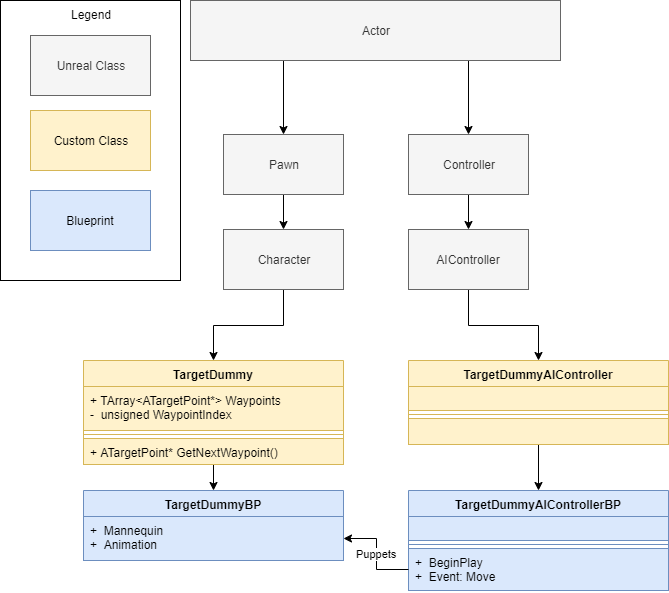

The diagram above was exported from draw.io. Its source (the exported page's mxGraphModel, read from the mxfile embedded in the PNG):
<mxGraphModel dx="1072" dy="832" grid="1" gridSize="10" guides="1" tooltips="1" connect="1" arrows="1" fold="1" page="1" pageScale="1" pageWidth="850" pageHeight="1100" math="0" shadow="0">
  <root>
    <mxCell id="0" />
    <mxCell id="1" parent="0" />
    <mxCell id="q5_8uZgwG9pdgvjlIPA5-16" style="edgeStyle=orthogonalEdgeStyle;rounded=0;orthogonalLoop=1;jettySize=auto;html=1;exitX=0.5;exitY=1;exitDx=0;exitDy=0;entryX=0.5;entryY=0;entryDx=0;entryDy=0;" edge="1" parent="1" source="q5_8uZgwG9pdgvjlIPA5-4" target="q5_8uZgwG9pdgvjlIPA5-24">
      <mxGeometry relative="1" as="geometry">
        <mxPoint x="110" y="350" as="targetPoint" />
      </mxGeometry>
    </mxCell>
    <mxCell id="q5_8uZgwG9pdgvjlIPA5-4" value="Character" style="rounded=0;whiteSpace=wrap;html=1;fillColor=#f5f5f5;strokeColor=#666666;fontColor=#333333;" vertex="1" parent="1">
      <mxGeometry x="233" y="249" width="120" height="60" as="geometry" />
    </mxCell>
    <mxCell id="q5_8uZgwG9pdgvjlIPA5-20" style="edgeStyle=orthogonalEdgeStyle;rounded=0;orthogonalLoop=1;jettySize=auto;html=1;exitX=0.5;exitY=1;exitDx=0;exitDy=0;entryX=0.5;entryY=0;entryDx=0;entryDy=0;" edge="1" parent="1" source="q5_8uZgwG9pdgvjlIPA5-5" target="q5_8uZgwG9pdgvjlIPA5-18">
      <mxGeometry relative="1" as="geometry" />
    </mxCell>
    <mxCell id="q5_8uZgwG9pdgvjlIPA5-5" value="Controller" style="rounded=0;whiteSpace=wrap;html=1;fillColor=#f5f5f5;strokeColor=#666666;fontColor=#333333;" vertex="1" parent="1">
      <mxGeometry x="418" y="154" width="120" height="60" as="geometry" />
    </mxCell>
    <mxCell id="q5_8uZgwG9pdgvjlIPA5-8" value="Legend" style="rounded=0;whiteSpace=wrap;html=1;verticalAlign=top;" vertex="1" parent="1">
      <mxGeometry x="10" y="20" width="180" height="280" as="geometry" />
    </mxCell>
    <mxCell id="q5_8uZgwG9pdgvjlIPA5-9" value="Unreal Class" style="rounded=0;whiteSpace=wrap;html=1;fillColor=#f5f5f5;strokeColor=#666666;fontColor=#333333;" vertex="1" parent="1">
      <mxGeometry x="40" y="55" width="120" height="60" as="geometry" />
    </mxCell>
    <mxCell id="q5_8uZgwG9pdgvjlIPA5-10" value="Custom Class" style="rounded=0;whiteSpace=wrap;html=1;fillColor=#fff2cc;strokeColor=#d6b656;" vertex="1" parent="1">
      <mxGeometry x="40" y="130" width="120" height="60" as="geometry" />
    </mxCell>
    <mxCell id="q5_8uZgwG9pdgvjlIPA5-11" value="Blueprint" style="rounded=0;whiteSpace=wrap;html=1;fillColor=#dae8fc;strokeColor=#6c8ebf;" vertex="1" parent="1">
      <mxGeometry x="40" y="210" width="120" height="60" as="geometry" />
    </mxCell>
    <mxCell id="q5_8uZgwG9pdgvjlIPA5-13" style="edgeStyle=orthogonalEdgeStyle;rounded=0;orthogonalLoop=1;jettySize=auto;html=1;exitX=0.5;exitY=1;exitDx=0;exitDy=0;entryX=0.5;entryY=0;entryDx=0;entryDy=0;" edge="1" parent="1" source="q5_8uZgwG9pdgvjlIPA5-12" target="q5_8uZgwG9pdgvjlIPA5-4">
      <mxGeometry relative="1" as="geometry" />
    </mxCell>
    <mxCell id="q5_8uZgwG9pdgvjlIPA5-12" value="Pawn" style="rounded=0;whiteSpace=wrap;html=1;fillColor=#f5f5f5;strokeColor=#666666;fontColor=#333333;" vertex="1" parent="1">
      <mxGeometry x="233" y="154" width="120" height="60" as="geometry" />
    </mxCell>
    <mxCell id="q5_8uZgwG9pdgvjlIPA5-17" style="edgeStyle=orthogonalEdgeStyle;rounded=0;orthogonalLoop=1;jettySize=auto;html=1;exitX=0.25;exitY=1;exitDx=0;exitDy=0;entryX=0.5;entryY=0;entryDx=0;entryDy=0;" edge="1" parent="1" source="q5_8uZgwG9pdgvjlIPA5-14" target="q5_8uZgwG9pdgvjlIPA5-12">
      <mxGeometry relative="1" as="geometry" />
    </mxCell>
    <mxCell id="q5_8uZgwG9pdgvjlIPA5-19" style="edgeStyle=orthogonalEdgeStyle;rounded=0;orthogonalLoop=1;jettySize=auto;html=1;exitX=0.75;exitY=1;exitDx=0;exitDy=0;entryX=0.5;entryY=0;entryDx=0;entryDy=0;" edge="1" parent="1" source="q5_8uZgwG9pdgvjlIPA5-14" target="q5_8uZgwG9pdgvjlIPA5-5">
      <mxGeometry relative="1" as="geometry" />
    </mxCell>
    <mxCell id="q5_8uZgwG9pdgvjlIPA5-14" value="Actor" style="rounded=0;whiteSpace=wrap;html=1;fillColor=#f5f5f5;strokeColor=#666666;fontColor=#333333;" vertex="1" parent="1">
      <mxGeometry x="200" y="20" width="370" height="60" as="geometry" />
    </mxCell>
    <mxCell id="q5_8uZgwG9pdgvjlIPA5-37" style="edgeStyle=orthogonalEdgeStyle;rounded=0;orthogonalLoop=1;jettySize=auto;html=1;exitX=0.5;exitY=1;exitDx=0;exitDy=0;entryX=0.5;entryY=0;entryDx=0;entryDy=0;" edge="1" parent="1" source="q5_8uZgwG9pdgvjlIPA5-18" target="q5_8uZgwG9pdgvjlIPA5-33">
      <mxGeometry relative="1" as="geometry" />
    </mxCell>
    <mxCell id="q5_8uZgwG9pdgvjlIPA5-18" value="AIController" style="rounded=0;whiteSpace=wrap;html=1;fillColor=#f5f5f5;strokeColor=#666666;fontColor=#333333;" vertex="1" parent="1">
      <mxGeometry x="418" y="249" width="120" height="60" as="geometry" />
    </mxCell>
    <mxCell id="q5_8uZgwG9pdgvjlIPA5-32" style="edgeStyle=orthogonalEdgeStyle;rounded=0;orthogonalLoop=1;jettySize=auto;html=1;exitX=0.5;exitY=1;exitDx=0;exitDy=0;entryX=0.5;entryY=0;entryDx=0;entryDy=0;" edge="1" parent="1" source="q5_8uZgwG9pdgvjlIPA5-24" target="q5_8uZgwG9pdgvjlIPA5-28">
      <mxGeometry relative="1" as="geometry" />
    </mxCell>
    <mxCell id="q5_8uZgwG9pdgvjlIPA5-24" value="TargetDummy" style="swimlane;fontStyle=1;align=center;verticalAlign=top;childLayout=stackLayout;horizontal=1;startSize=26;horizontalStack=0;resizeParent=1;resizeParentMax=0;resizeLast=0;collapsible=1;marginBottom=0;fillColor=#fff2cc;strokeColor=#d6b656;" vertex="1" parent="1">
      <mxGeometry x="93" y="380" width="260" height="104" as="geometry" />
    </mxCell>
    <mxCell id="q5_8uZgwG9pdgvjlIPA5-25" value="+ TArray&lt;ATargetPoint*&gt; Waypoints&#10;-  unsigned WaypointIndex" style="text;strokeColor=#d6b656;fillColor=#fff2cc;align=left;verticalAlign=top;spacingLeft=4;spacingRight=4;overflow=hidden;rotatable=0;points=[[0,0.5],[1,0.5]];portConstraint=eastwest;" vertex="1" parent="q5_8uZgwG9pdgvjlIPA5-24">
      <mxGeometry y="26" width="260" height="44" as="geometry" />
    </mxCell>
    <mxCell id="q5_8uZgwG9pdgvjlIPA5-26" value="" style="line;strokeWidth=1;fillColor=#fff2cc;align=left;verticalAlign=middle;spacingTop=-1;spacingLeft=3;spacingRight=3;rotatable=0;labelPosition=right;points=[];portConstraint=eastwest;strokeColor=#d6b656;" vertex="1" parent="q5_8uZgwG9pdgvjlIPA5-24">
      <mxGeometry y="70" width="260" height="8" as="geometry" />
    </mxCell>
    <mxCell id="q5_8uZgwG9pdgvjlIPA5-27" value="+ ATargetPoint* GetNextWaypoint()" style="text;strokeColor=#d6b656;fillColor=#fff2cc;align=left;verticalAlign=top;spacingLeft=4;spacingRight=4;overflow=hidden;rotatable=0;points=[[0,0.5],[1,0.5]];portConstraint=eastwest;" vertex="1" parent="q5_8uZgwG9pdgvjlIPA5-24">
      <mxGeometry y="78" width="260" height="26" as="geometry" />
    </mxCell>
    <mxCell id="q5_8uZgwG9pdgvjlIPA5-28" value="TargetDummyBP" style="swimlane;fontStyle=1;align=center;verticalAlign=top;childLayout=stackLayout;horizontal=1;startSize=26;horizontalStack=0;resizeParent=1;resizeParentMax=0;resizeLast=0;collapsible=1;marginBottom=0;fillColor=#dae8fc;strokeColor=#6c8ebf;" vertex="1" parent="1">
      <mxGeometry x="93" y="510" width="260" height="70" as="geometry" />
    </mxCell>
    <mxCell id="q5_8uZgwG9pdgvjlIPA5-29" value="+  Mannequin&#10;+  Animation&#10;" style="text;strokeColor=#6c8ebf;fillColor=#dae8fc;align=left;verticalAlign=top;spacingLeft=4;spacingRight=4;overflow=hidden;rotatable=0;points=[[0,0.5],[1,0.5]];portConstraint=eastwest;" vertex="1" parent="q5_8uZgwG9pdgvjlIPA5-28">
      <mxGeometry y="26" width="260" height="44" as="geometry" />
    </mxCell>
    <mxCell id="q5_8uZgwG9pdgvjlIPA5-41" style="edgeStyle=orthogonalEdgeStyle;rounded=0;orthogonalLoop=1;jettySize=auto;html=1;exitX=0.5;exitY=1;exitDx=0;exitDy=0;entryX=0.5;entryY=0;entryDx=0;entryDy=0;" edge="1" parent="1" source="q5_8uZgwG9pdgvjlIPA5-33" target="q5_8uZgwG9pdgvjlIPA5-42">
      <mxGeometry relative="1" as="geometry">
        <mxPoint x="548" y="510" as="targetPoint" />
      </mxGeometry>
    </mxCell>
    <mxCell id="q5_8uZgwG9pdgvjlIPA5-33" value="TargetDummyAIController" style="swimlane;fontStyle=1;align=center;verticalAlign=top;childLayout=stackLayout;horizontal=1;startSize=26;horizontalStack=0;resizeParent=1;resizeParentMax=0;resizeLast=0;collapsible=1;marginBottom=0;fillColor=#fff2cc;strokeColor=#d6b656;" vertex="1" parent="1">
      <mxGeometry x="418" y="380" width="260" height="84" as="geometry" />
    </mxCell>
    <mxCell id="q5_8uZgwG9pdgvjlIPA5-34" value="" style="text;strokeColor=#d6b656;fillColor=#fff2cc;align=left;verticalAlign=top;spacingLeft=4;spacingRight=4;overflow=hidden;rotatable=0;points=[[0,0.5],[1,0.5]];portConstraint=eastwest;" vertex="1" parent="q5_8uZgwG9pdgvjlIPA5-33">
      <mxGeometry y="26" width="260" height="24" as="geometry" />
    </mxCell>
    <mxCell id="q5_8uZgwG9pdgvjlIPA5-35" value="" style="line;strokeWidth=1;fillColor=#fff2cc;align=left;verticalAlign=middle;spacingTop=-1;spacingLeft=3;spacingRight=3;rotatable=0;labelPosition=right;points=[];portConstraint=eastwest;strokeColor=#d6b656;" vertex="1" parent="q5_8uZgwG9pdgvjlIPA5-33">
      <mxGeometry y="50" width="260" height="8" as="geometry" />
    </mxCell>
    <mxCell id="q5_8uZgwG9pdgvjlIPA5-36" value="" style="text;strokeColor=#d6b656;fillColor=#fff2cc;align=left;verticalAlign=top;spacingLeft=4;spacingRight=4;overflow=hidden;rotatable=0;points=[[0,0.5],[1,0.5]];portConstraint=eastwest;" vertex="1" parent="q5_8uZgwG9pdgvjlIPA5-33">
      <mxGeometry y="58" width="260" height="26" as="geometry" />
    </mxCell>
    <mxCell id="q5_8uZgwG9pdgvjlIPA5-42" value="TargetDummyAIControllerBP" style="swimlane;fontStyle=1;align=center;verticalAlign=top;childLayout=stackLayout;horizontal=1;startSize=26;horizontalStack=0;resizeParent=1;resizeParentMax=0;resizeLast=0;collapsible=1;marginBottom=0;fillColor=#dae8fc;strokeColor=#6c8ebf;" vertex="1" parent="1">
      <mxGeometry x="418" y="510" width="260" height="100" as="geometry" />
    </mxCell>
    <mxCell id="q5_8uZgwG9pdgvjlIPA5-43" value="" style="text;strokeColor=#6c8ebf;fillColor=#dae8fc;align=left;verticalAlign=top;spacingLeft=4;spacingRight=4;overflow=hidden;rotatable=0;points=[[0,0.5],[1,0.5]];portConstraint=eastwest;" vertex="1" parent="q5_8uZgwG9pdgvjlIPA5-42">
      <mxGeometry y="26" width="260" height="24" as="geometry" />
    </mxCell>
    <mxCell id="q5_8uZgwG9pdgvjlIPA5-44" value="" style="line;strokeWidth=1;fillColor=#dae8fc;align=left;verticalAlign=middle;spacingTop=-1;spacingLeft=3;spacingRight=3;rotatable=0;labelPosition=right;points=[];portConstraint=eastwest;strokeColor=#6c8ebf;" vertex="1" parent="q5_8uZgwG9pdgvjlIPA5-42">
      <mxGeometry y="50" width="260" height="8" as="geometry" />
    </mxCell>
    <mxCell id="q5_8uZgwG9pdgvjlIPA5-45" value="+  BeginPlay&#10;+  Event: Move" style="text;strokeColor=#6c8ebf;fillColor=#dae8fc;align=left;verticalAlign=top;spacingLeft=4;spacingRight=4;overflow=hidden;rotatable=0;points=[[0,0.5],[1,0.5]];portConstraint=eastwest;" vertex="1" parent="q5_8uZgwG9pdgvjlIPA5-42">
      <mxGeometry y="58" width="260" height="42" as="geometry" />
    </mxCell>
    <mxCell id="q5_8uZgwG9pdgvjlIPA5-46" value="Puppets" style="edgeStyle=orthogonalEdgeStyle;rounded=0;orthogonalLoop=1;jettySize=auto;html=1;exitX=0;exitY=0.5;exitDx=0;exitDy=0;entryX=1;entryY=0.5;entryDx=0;entryDy=0;" edge="1" parent="1" source="q5_8uZgwG9pdgvjlIPA5-45" target="q5_8uZgwG9pdgvjlIPA5-29">
      <mxGeometry relative="1" as="geometry" />
    </mxCell>
  </root>
</mxGraphModel>